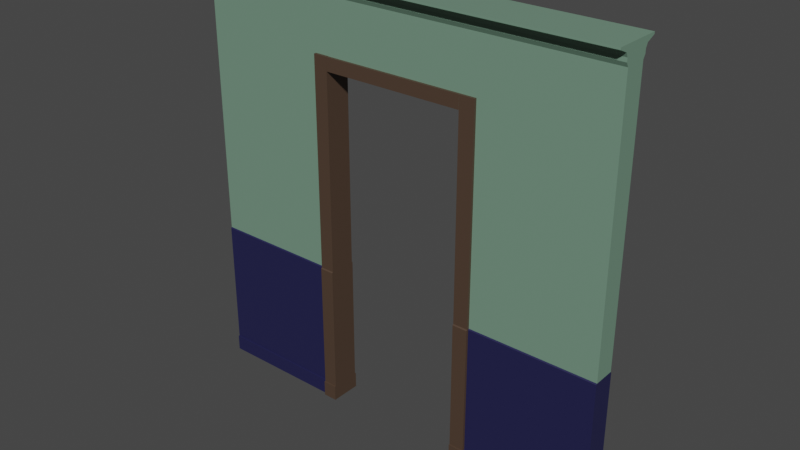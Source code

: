 # Source: door_frame.blend  (saved by Blender 3.4.6; exported with 4.5.12 LTS)
import bpy
from mathutils import Matrix  # noqa: F401  (used for matrix-valued properties, if any)

bpy.ops.wm.read_factory_settings(use_empty=True)
scene = bpy.context.scene
scene.name = 'Scene'

# ---- collections
col_collection = bpy.data.collections.new('Collection'); scene.collection.children.link(col_collection)

# ---- materials (node trees are filled in below, after node groups)
mat_top = bpy.data.materials.new('Top')
mat_top.alpha_threshold = 0.0
mat_top.use_transparent_shadow = False
mat_top.diffuse_color = (0.4581, 0.8, 0.5542, 1.0)
mat_top.roughness = 0.5
mat_top.line_color = (0.0, 0.0, 0.0, 1.0)
mat_bottom = bpy.data.materials.new('Bottom')
mat_bottom.use_transparent_shadow = False
mat_bottom.diffuse_color = (0.02786, 0.0226, 0.8, 1.0)
mat_door_frame = bpy.data.materials.new('Door Frame')
mat_door_frame.use_transparent_shadow = False
mat_door_frame.diffuse_color = (0.076, 0.04642, 0.03063, 1.0)
mat_door_frame.roughness = 1.0
mat_top_001 = bpy.data.materials.new('Top.001')
mat_top_001.alpha_threshold = 0.0
mat_top_001.use_transparent_shadow = False
mat_top_001.diffuse_color = (0.4581, 0.8, 0.5542, 1.0)
mat_top_001.roughness = 0.5
mat_top_001.line_color = (0.0, 0.0, 0.0, 1.0)
mat_bottom_001 = bpy.data.materials.new('Bottom.001')
mat_bottom_001.use_transparent_shadow = False
mat_bottom_001.diffuse_color = (0.02786, 0.0226, 0.8, 1.0)
mat_door_handle_001 = bpy.data.materials.new('Door Handle.001')
mat_door_handle_001.use_transparent_shadow = False
mat_door_handle_001.diffuse_color = (0.076, 0.05458, 0.03063, 1.0)
mat_door_handle_001.roughness = 1.0
mat_top_002 = bpy.data.materials.new('Top.002')
mat_top_002.alpha_threshold = 0.0
mat_top_002.use_transparent_shadow = False
mat_top_002.diffuse_color = (0.4581, 0.8, 0.5542, 1.0)
mat_top_002.roughness = 0.5
mat_top_002.line_color = (0.0, 0.0, 0.0, 1.0)
mat_bottom_002 = bpy.data.materials.new('Bottom.002')
mat_bottom_002.use_transparent_shadow = False
mat_bottom_002.diffuse_color = (0.02786, 0.0226, 0.8, 1.0)
mat_door_handle = bpy.data.materials.new('Door Handle')
mat_door_handle.use_transparent_shadow = False
mat_door_handle.diffuse_color = (0.076, 0.04642, 0.03063, 1.0)
mat_door_handle.roughness = 1.0

# ---- material node trees
mat_top.use_nodes = True; mat_top.node_tree.nodes.clear()
_N = mat_top.node_tree.nodes; _L = mat_top.node_tree.links
n0 = _N.new('ShaderNodeOutputMaterial'); n0.name = 'Material Output'; n0.location = (300, 300)
n1 = _N.new('ShaderNodeBsdfPrincipled'); n1.name = 'Principled BSDF'; n1.location = (10, 300)
n1.distribution = 'GGX'
n1.subsurface_method = 'RANDOM_WALK_SKIN'
n1.inputs[0].default_value = (0.1651, 0.2831, 0.2051, 1.0)
n1.inputs[3].default_value = 1.45
n1.inputs[27].default_value = (0.0, 0.0, 0.0, 1.0)
n1.inputs[28].default_value = 1.0
_L.new(n1.outputs[0], n0.inputs[0])
n0.is_active_output = True
mat_bottom.use_nodes = True; mat_bottom.node_tree.nodes.clear()
_N = mat_bottom.node_tree.nodes; _L = mat_bottom.node_tree.links
n0 = _N.new('ShaderNodeBsdfPrincipled'); n0.name = 'Principled BSDF'; n0.location = (10, 300)
n0.distribution = 'GGX'
n0.subsurface_method = 'RANDOM_WALK_SKIN'
n0.inputs[0].default_value = (0.01521, 0.01521, 0.06663, 1.0)
n0.inputs[3].default_value = 1.45
n0.inputs[27].default_value = (0.0, 0.0, 0.0, 1.0)
n0.inputs[28].default_value = 1.0
n1 = _N.new('ShaderNodeOutputMaterial'); n1.name = 'Material Output'; n1.location = (300, 300)
_L.new(n0.outputs[0], n1.inputs[0])
n1.is_active_output = True
mat_door_frame.use_nodes = True; mat_door_frame.node_tree.nodes.clear()
_N = mat_door_frame.node_tree.nodes; _L = mat_door_frame.node_tree.links
n0 = _N.new('ShaderNodeBsdfPrincipled'); n0.name = 'Principled BSDF'; n0.location = (10, 300)
n0.distribution = 'GGX'
n0.subsurface_method = 'RANDOM_WALK_SKIN'
n0.inputs[0].default_value = (0.07619, 0.04667, 0.03071, 1.0)
n0.inputs[3].default_value = 1.45
n0.inputs[27].default_value = (0.0, 0.0, 0.0, 1.0)
n0.inputs[28].default_value = 1.0
n1 = _N.new('ShaderNodeOutputMaterial'); n1.name = 'Material Output'; n1.location = (300, 300)
_L.new(n0.outputs[0], n1.inputs[0])
n1.is_active_output = True
mat_top_001.use_nodes = True; mat_top_001.node_tree.nodes.clear()
_N = mat_top_001.node_tree.nodes; _L = mat_top_001.node_tree.links
n0 = _N.new('ShaderNodeOutputMaterial'); n0.name = 'Material Output'; n0.location = (300, 300)
n1 = _N.new('ShaderNodeBsdfPrincipled'); n1.name = 'Principled BSDF'; n1.location = (10, 300)
n1.distribution = 'GGX'
n1.subsurface_method = 'RANDOM_WALK_SKIN'
n1.inputs[0].default_value = (0.1651, 0.2831, 0.2051, 1.0)
n1.inputs[3].default_value = 1.45
n1.inputs[27].default_value = (0.0, 0.0, 0.0, 1.0)
n1.inputs[28].default_value = 1.0
_L.new(n1.outputs[0], n0.inputs[0])
n0.is_active_output = True
mat_bottom_001.use_nodes = True; mat_bottom_001.node_tree.nodes.clear()
_N = mat_bottom_001.node_tree.nodes; _L = mat_bottom_001.node_tree.links
n0 = _N.new('ShaderNodeBsdfPrincipled'); n0.name = 'Principled BSDF'; n0.location = (10, 300)
n0.distribution = 'GGX'
n0.subsurface_method = 'RANDOM_WALK_SKIN'
n0.inputs[0].default_value = (0.01521, 0.01521, 0.06663, 1.0)
n0.inputs[3].default_value = 1.45
n0.inputs[27].default_value = (0.0, 0.0, 0.0, 1.0)
n0.inputs[28].default_value = 1.0
n1 = _N.new('ShaderNodeOutputMaterial'); n1.name = 'Material Output'; n1.location = (300, 300)
_L.new(n0.outputs[0], n1.inputs[0])
n1.is_active_output = True
mat_door_handle_001.use_nodes = True; mat_door_handle_001.node_tree.nodes.clear()
_N = mat_door_handle_001.node_tree.nodes; _L = mat_door_handle_001.node_tree.links
n0 = _N.new('ShaderNodeBsdfPrincipled'); n0.name = 'Principled BSDF'; n0.location = (10, 300)
n0.distribution = 'GGX'
n0.subsurface_method = 'RANDOM_WALK_SKIN'
n0.inputs[0].default_value = (0.076, 0.04642, 0.03063, 1.0)
n0.inputs[3].default_value = 1.45
n0.inputs[27].default_value = (0.0, 0.0, 0.0, 1.0)
n0.inputs[28].default_value = 1.0
n1 = _N.new('ShaderNodeOutputMaterial'); n1.name = 'Material Output'; n1.location = (300, 300)
_L.new(n0.outputs[0], n1.inputs[0])
n1.is_active_output = True
mat_top_002.use_nodes = True; mat_top_002.node_tree.nodes.clear()
_N = mat_top_002.node_tree.nodes; _L = mat_top_002.node_tree.links
n0 = _N.new('ShaderNodeOutputMaterial'); n0.name = 'Material Output'; n0.location = (300, 300)
n1 = _N.new('ShaderNodeBsdfPrincipled'); n1.name = 'Principled BSDF'; n1.location = (10, 300)
n1.distribution = 'GGX'
n1.subsurface_method = 'RANDOM_WALK_SKIN'
n1.inputs[0].default_value = (0.1651, 0.2831, 0.2051, 1.0)
n1.inputs[3].default_value = 1.45
n1.inputs[27].default_value = (0.0, 0.0, 0.0, 1.0)
n1.inputs[28].default_value = 1.0
_L.new(n1.outputs[0], n0.inputs[0])
n0.is_active_output = True
mat_bottom_002.use_nodes = True; mat_bottom_002.node_tree.nodes.clear()
_N = mat_bottom_002.node_tree.nodes; _L = mat_bottom_002.node_tree.links
n0 = _N.new('ShaderNodeBsdfPrincipled'); n0.name = 'Principled BSDF'; n0.location = (10, 300)
n0.distribution = 'GGX'
n0.subsurface_method = 'RANDOM_WALK_SKIN'
n0.inputs[0].default_value = (0.01521, 0.01521, 0.06663, 1.0)
n0.inputs[3].default_value = 1.45
n0.inputs[27].default_value = (0.0, 0.0, 0.0, 1.0)
n0.inputs[28].default_value = 1.0
n1 = _N.new('ShaderNodeOutputMaterial'); n1.name = 'Material Output'; n1.location = (300, 300)
_L.new(n0.outputs[0], n1.inputs[0])
n1.is_active_output = True
mat_door_handle.use_nodes = True; mat_door_handle.node_tree.nodes.clear()
_N = mat_door_handle.node_tree.nodes; _L = mat_door_handle.node_tree.links
n0 = _N.new('ShaderNodeBsdfPrincipled'); n0.name = 'Principled BSDF'; n0.location = (10, 300)
n0.distribution = 'GGX'
n0.subsurface_method = 'RANDOM_WALK_SKIN'
n0.inputs[0].default_value = (0.076, 0.04642, 0.03063, 1.0)
n0.inputs[3].default_value = 1.45
n0.inputs[27].default_value = (0.0, 0.0, 0.0, 1.0)
n0.inputs[28].default_value = 1.0
n1 = _N.new('ShaderNodeOutputMaterial'); n1.name = 'Material Output'; n1.location = (300, 300)
_L.new(n0.outputs[0], n1.inputs[0])
n1.is_active_output = True

# ---- world
world_world = bpy.data.worlds.new('World'); scene.world = world_world
world_world.use_nodes = True; world_world.node_tree.nodes.clear()
_N = world_world.node_tree.nodes; _L = world_world.node_tree.links
n0 = _N.new('ShaderNodeOutputWorld'); n0.name = 'World Output'; n0.location = (300, 300)
n1 = _N.new('ShaderNodeBackground'); n1.name = 'Background'; n1.location = (10, 300)
n1.inputs[0].default_value = (0.05088, 0.05088, 0.05088, 1.0)
_L.new(n1.outputs[0], n0.inputs[0])
n0.is_active_output = True
world_world.color = (0.05088, 0.05088, 0.05088)
world_world.use_sun_shadow = False
world_world.sun_shadow_jitter_overblur = 0.0

# ---- meshes
me_cube = bpy.data.meshes.new('Cube')
me_cube.from_pydata([(1.0, -0.006201, 1.995), (1.0, -0.006201, 0.002072), (1.0, -4.437, 1.995), (1.0, -2.006, 0.002072), (-1.0, -0.006201, 1.995), (-1.0, -0.006201, 0.002072), (-1.0, -4.437, 1.995), (-1.0, -2.006, 0.002072), (1.0, -0.006201, 0.6846), (-1.0, -2.006, 0.6846), (1.0, -2.006, 0.6846), (-1.0, -0.006201, 0.6846), (1.0, -0.006201, 0.07733), (1.0, -2.006, 0.07733), (-1.0, -0.006201, 0.07733), (-1.0, -2.006, 0.07733), (1.0, -2.414, 0.07563), (1.0, -2.414, 0.002072), (-1.0, -2.414, 0.002072), (-1.0, -2.414, 0.07563), (-1.0, -2.006, 1.922), (1.0, -0.006201, 1.875), (1.0, -2.006, 1.922), (-1.0, -0.006201, 1.875), (-1.0, -2.418, 1.941), (-1.0, -2.407, 1.958), (-1.0, -2.776, 1.977), (1.0, -0.006201, 1.965), (1.0, -0.006201, 1.935), (1.0, -0.006201, 1.905), (1.0, -2.776, 1.977), (1.0, -2.407, 1.958), (1.0, -2.418, 1.941), (-1.0, -0.006201, 1.965), (-1.0, -0.006201, 1.935), (-1.0, -0.006201, 1.905), (1.0, -4.437, 1.995), (-1.0, -4.437, 1.995), (1.0, -4.437, 2.004), (-1.0, -4.437, 2.004), (1.0, -0.006201, 2.004), (-1.0, -0.006201, 2.004), (-1.0, -2.182, 0.07733), (-1.0, -2.182, 0.6798), (1.0, -2.182, 0.6798), (1.0, -2.182, 0.07733), (0.8, 0.0, 0.002072), (0.8, -2.006, 0.002072), (0.8, -2.006, 0.6846), (0.8, -2.006, 0.07733), (0.8, -2.414, 0.002072), (0.8, -2.414, 0.07563), (0.8, -2.006, 1.922), (0.8, -2.418, 1.941), (0.8, -2.407, 1.958), (0.8, -2.776, 1.977), (0.8, -2.182, 0.6798), (0.8, -2.182, 0.07733), (1.0, 0.0, 1.637), (1.0, -2.006, 1.675), (-1.0, 0.0, 1.637), (-1.0, -2.006, 1.675), (0.8, -2.006, 1.675), (1.0, -2.495, 1.675), (1.0, -2.495, 0.6846), (1.0, -2.902, 0.07563), (1.0, -2.902, 0.002072), (0.8, -2.902, 0.002072), (1.0, -2.495, 0.07733), (1.0, -2.67, 0.6798), (1.0, -2.67, 0.07733), (0.8, -2.495, 0.6846), (0.8, -2.495, 0.07733), (0.8, -2.902, 0.07563), (0.8, -2.67, 0.6798), (0.8, -2.67, 0.07733), (0.8, -2.495, 1.675)], [], [(2, 0, 40, 38), (30, 2, 6, 26, 55), (26, 6, 4, 33), (46, 1, 3, 47), (27, 0, 2, 30), (12, 8, 10, 13), (15, 9, 11, 14), (51, 50, 67, 73), (49, 15, 19, 51), (7, 15, 14, 5), (1, 12, 13, 3), (50, 51, 19, 18), (47, 3, 17, 50), (3, 13, 16, 17), (15, 7, 18, 19), (58, 21, 22, 59), (61, 20, 23, 60), (62, 52, 20, 61), (21, 29, 32, 22), (29, 28, 31, 32), (28, 27, 30, 31), (20, 24, 35, 23), (24, 25, 34, 35), (25, 26, 33, 34), (52, 53, 24, 20), (53, 54, 25, 24), (54, 55, 26, 25), (6, 2, 36, 37), (40, 41, 39, 38), (0, 4, 41, 40), (6, 2, 38, 39), (4, 6, 39, 41), (57, 56, 43, 42), (9, 15, 42, 43), (13, 10, 44, 45), (48, 9, 43, 56), (17, 16, 65, 66), (13, 45, 70, 68), (31, 30, 55, 54), (32, 31, 54, 53), (22, 32, 53, 52), (59, 22, 52, 62), (7, 47, 50, 18), (62, 48, 71, 76), (16, 13, 68, 65), (15, 49, 57, 42), (5, 46, 47, 7), (45, 44, 69, 70), (48, 62, 61, 9), (9, 61, 60, 11), (8, 58, 59, 10), (72, 68, 70, 75), (64, 71, 74, 69), (70, 69, 74, 75), (66, 65, 73, 67), (68, 72, 73, 65), (64, 63, 76, 71), (48, 56, 74, 71), (50, 17, 66, 67), (49, 51, 73, 72), (56, 57, 75, 74), (59, 62, 76, 63), (57, 49, 72, 75), (44, 10, 64, 69), (10, 59, 63, 64)])
me_cube.polygons.foreach_set('material_index', [0, 0, 0, 1, 0, 2, 1, 2, 1, 1, 2, 1, 1, 2, 1, 0, 0, 0, 0, 0, 0, 0, 0, 0, 0, 0, 0, 0, 0, 0, 0, 0, 1, 1, 2, 1, 2, 2, 0, 0, 0, 0, 1, 2, 2, 1, 1, 2, 0, 0, 2, 2, 2, 2, 2, 2, 2, 2, 1, 2, 2, 2, 2, 2, 2])
_uv = me_cube.uv_layers.new(name='UVMap')
_uv.uv.foreach_set('vector', [0.625, 0.75, 0.625, 0.5, 0.625, 0.5, 0.625, 0.75, 0.6212, 0.75, 0.625, 0.75, 0.625, 1.0, 0.6212, 1.0, 0.6212, 0.775, 0.6212, 0.0, 0.625, 0.0, 0.625, 0.25, 0.6212, 0.25, 0.35, 0.4992, 0.375, 0.5, 0.375, 0.75, 0.35, 0.75, 0.6212, 0.5, 0.625, 0.5, 0.625, 0.75, 0.6212, 0.75, 0.3844, 0.5, 0.4603, 0.5, 0.4603, 0.75, 0.3844, 0.75, 0.3844, 0.0, 0.4603, 0.0, 0.4603, 0.25, 0.3844, 0.25, 0.3844, 0.775, 0.375, 0.775, 0.375, 0.775, 0.3844, 0.775, 0.3844, 0.775, 0.3844, 1.0, 0.3844, 1.0, 0.3844, 0.775, 0.375, 0.0, 0.3844, 0.0, 0.3844, 0.25, 0.375, 0.25, 0.375, 0.5, 0.3844, 0.5, 0.3844, 0.75, 0.375, 0.75, 0.375, 0.775, 0.3844, 0.775, 0.3844, 1.0, 0.375, 1.0, 0.35, 0.75, 0.375, 0.75, 0.375, 0.75, 0.35, 0.75, 0.375, 0.75, 0.3844, 0.75, 0.3844, 0.75, 0.375, 0.75, 0.3844, 0.0, 0.375, 0.0, 0.375, 0.0, 0.3844, 0.0, 0.5797, 0.4992, 0.61, 0.5, 0.61, 0.75, 0.58, 0.75, 0.58, 0.0, 0.61, 0.0, 0.61, 0.25, 0.5797, 0.2508, 0.58, 0.775, 0.61, 0.775, 0.61, 1.0, 0.58, 1.0, 0.61, 0.5, 0.6137, 0.5, 0.6137, 0.75, 0.61, 0.75, 0.6137, 0.5, 0.6175, 0.5, 0.6175, 0.75, 0.6137, 0.75, 0.6175, 0.5, 0.6212, 0.5, 0.6212, 0.75, 0.6175, 0.75, 0.61, 0.0, 0.6137, 0.0, 0.6137, 0.25, 0.61, 0.25, 0.6137, 0.0, 0.6175, 0.0, 0.6175, 0.25, 0.6137, 0.25, 0.6175, 0.0, 0.6212, 0.0, 0.6212, 0.25, 0.6175, 0.25, 0.61, 0.775, 0.6137, 0.775, 0.6137, 1.0, 0.61, 1.0, 0.6137, 0.775, 0.6175, 0.775, 0.6175, 1.0, 0.6137, 1.0, 0.6175, 0.775, 0.6212, 0.775, 0.6212, 1.0, 0.6175, 1.0, 0.875, 0.75, 0.625, 0.75, 0.625, 0.75, 0.875, 0.75, 0.625, 0.5, 0.875, 0.5, 0.875, 0.75, 0.625, 0.75, 0.0, 0.0, 0.0, 0.0, 0.0, 0.0, 0.0, 0.0, 0.625, 1.0, 0.625, 0.75, 0.625, 0.75, 0.625, 1.0, 0.625, 0.25, 0.625, 0.0, 0.625, 0.0, 0.625, 0.25, 0.3844, 0.775, 0.4603, 0.775, 0.4603, 1.0, 0.3844, 1.0, 0.4603, 0.0, 0.3844, 0.0, 0.3844, 0.0, 0.4603, 0.0, 0.3844, 0.75, 0.4603, 0.75, 0.4603, 0.75, 0.3844, 0.75, 0.4603, 0.775, 0.4603, 1.0, 0.4603, 1.0, 0.4603, 0.775, 0.375, 0.75, 0.3844, 0.75, 0.3844, 0.75, 0.375, 0.75, 0.3844, 0.75, 0.3844, 0.75, 0.3844, 0.75, 0.3844, 0.75, 0.6175, 0.75, 0.6212, 0.75, 0.6212, 0.775, 0.6175, 0.775, 0.6137, 0.75, 0.6175, 0.75, 0.6175, 0.775, 0.6137, 0.775, 0.61, 0.75, 0.6137, 0.75, 0.6137, 0.775, 0.61, 0.775, 0.58, 0.75, 0.61, 0.75, 0.61, 0.775, 0.58, 0.775, 0.125, 0.75, 0.35, 0.75, 0.35, 0.75, 0.125, 0.75, 0.58, 0.775, 0.4603, 0.775, 0.4603, 0.775, 0.58, 0.775, 0.3844, 0.75, 0.3844, 0.75, 0.3844, 0.75, 0.3844, 0.75, 0.3844, 1.0, 0.3844, 0.775, 0.3844, 0.775, 0.3844, 1.0, 0.125, 0.5, 0.35, 0.4992, 0.35, 0.75, 0.125, 0.75, 0.3844, 0.75, 0.4603, 0.75, 0.4603, 0.75, 0.3844, 0.75, 0.4603, 0.775, 0.58, 0.775, 0.58, 1.0, 0.4603, 1.0, 0.4603, 0.0, 0.58, 0.0, 0.5797, 0.2508, 0.4603, 0.25, 0.4603, 0.5, 0.5797, 0.4992, 0.58, 0.75, 0.4603, 0.75, 0.3844, 0.775, 0.3844, 0.75, 0.3844, 0.75, 0.3844, 0.775, 0.4603, 0.75, 0.4603, 0.775, 0.4603, 0.775, 0.4603, 0.75, 0.3844, 0.75, 0.4603, 0.75, 0.4603, 0.775, 0.3844, 0.775, 0.375, 0.75, 0.3844, 0.75, 0.3844, 0.775, 0.375, 0.775, 0.3844, 0.75, 0.3844, 0.775, 0.3844, 0.775, 0.3844, 0.75, 0.4603, 0.75, 0.58, 0.75, 0.58, 0.775, 0.4603, 0.775, 0.4603, 0.775, 0.4603, 0.775, 0.4603, 0.775, 0.4603, 0.775, 0.35, 0.75, 0.375, 0.75, 0.375, 0.75, 0.35, 0.75, 0.3844, 0.775, 0.3844, 0.775, 0.3844, 0.775, 0.3844, 0.775, 0.4603, 0.775, 0.3844, 0.775, 0.3844, 0.775, 0.4603, 0.775, 0.58, 0.75, 0.58, 0.775, 0.58, 0.775, 0.58, 0.75, 0.3844, 0.775, 0.3844, 0.775, 0.3844, 0.775, 0.3844, 0.775, 0.4603, 0.75, 0.4603, 0.75, 0.4603, 0.75, 0.4603, 0.75, 0.4603, 0.75, 0.58, 0.75, 0.58, 0.75, 0.4603, 0.75])
me_cube.materials.append(mat_top)
me_cube.materials.append(mat_bottom)
me_cube.materials.append(mat_door_frame)
me_cube.use_mirror_vertex_groups = False
me_cube.update()
me_cube_001 = bpy.data.meshes.new('Cube.001')
me_cube_001.from_pydata([(1.0, -0.006201, 1.995), (1.0, -4.437, 1.995), (-1.0, -0.006201, 1.995), (-1.0, -4.437, 1.995), (-1.0, -2.006, 1.922), (1.0, -2.006, 1.922), (-1.0, -2.418, 1.941), (-1.0, -2.407, 1.958), (-1.0, -2.776, 1.977), (1.0, -2.776, 1.977), (1.0, -2.407, 1.958), (1.0, -2.418, 1.941), (1.0, -4.437, 1.995), (-1.0, -4.437, 1.995), (1.0, -4.437, 2.004), (-1.0, -4.437, 2.004), (1.0, -0.006201, 2.004), (-1.0, -0.006201, 2.004), (1.0, -0.009261, 1.613), (-1.0, -0.009261, 1.613), (-1.0, -2.006, 1.674), (1.0, -2.006, 1.674), (1.0, -2.479, 1.674), (1.0, -2.479, 1.613), (-1.0, -2.479, 1.613), (-1.0, -2.479, 1.674)], [], [(9, 1, 3, 8), (21, 5, 4, 20), (5, 11, 6, 4), (11, 10, 7, 6), (10, 9, 8, 7), (3, 1, 12, 13), (16, 17, 15, 14), (0, 2, 17, 16), (3, 1, 14, 15), (19, 18, 23, 24), (23, 22, 25, 24), (21, 20, 25, 22), (18, 21, 22, 23)])
me_cube_001.polygons.foreach_set('material_index', [0, 0, 0, 0, 0, 0, 0, 0, 0, 2, 2, 2, 0])
_uv = me_cube_001.uv_layers.new(name='UVMap')
_uv.uv.foreach_set('vector', [0.6212, 0.75, 0.625, 0.75, 0.625, 1.0, 0.6212, 1.0, 0.58, 0.75, 0.61, 0.75, 0.61, 1.0, 0.58, 1.0, 0.61, 0.75, 0.6137, 0.75, 0.6137, 1.0, 0.61, 1.0, 0.6137, 0.75, 0.6175, 0.75, 0.6175, 1.0, 0.6137, 1.0, 0.6175, 0.75, 0.6212, 0.75, 0.6212, 1.0, 0.6175, 1.0, 0.875, 0.75, 0.625, 0.75, 0.625, 0.75, 0.875, 0.75, 0.625, 0.5, 0.875, 0.5, 0.875, 0.75, 0.625, 0.75, 0.0, 0.0, 0.0, 0.0, 0.0, 0.0, 0.0, 0.0, 0.625, 1.0, 0.625, 0.75, 0.625, 0.75, 0.625, 1.0, 0.0, 0.0, 0.0, 0.0, 0.0, 0.0, 0.0, 0.0, 0.5725, 0.75, 0.58, 0.75, 0.58, 1.0, 0.5725, 1.0, 0.58, 0.75, 0.58, 1.0, 0.58, 1.0, 0.58, 0.75, 0.5725, 0.75, 0.58, 0.75, 0.58, 0.75, 0.5725, 0.75])
me_cube_001.materials.append(mat_top_001)
me_cube_001.materials.append(mat_bottom_001)
me_cube_001.materials.append(mat_door_handle_001)
me_cube_001.use_mirror_vertex_groups = False
me_cube_001.update()
me_cube_002 = bpy.data.meshes.new('Cube.002')
me_cube_002.from_pydata([(1.0, -0.006201, 1.995), (1.0, -0.006201, 0.002072), (1.0, -4.437, 1.995), (1.0, -2.006, 0.002072), (-1.0, -0.006201, 1.995), (-1.0, -0.006201, 0.002072), (-1.0, -4.437, 1.995), (-1.0, -2.006, 0.002072), (1.0, -0.006201, 0.6846), (-1.0, -2.006, 0.6846), (1.0, -2.006, 0.6846), (-1.0, -0.006201, 0.6846), (1.0, -0.006201, 0.07733), (1.0, -2.006, 0.07733), (-1.0, -0.006201, 0.07733), (-1.0, -2.006, 0.07733), (1.0, -2.414, 0.07563), (1.0, -2.414, 0.002072), (-1.0, -2.414, 0.002072), (-1.0, -2.414, 0.07563), (-1.0, -2.006, 1.922), (1.0, -0.006201, 1.875), (1.0, -2.006, 1.922), (-1.0, -0.006201, 1.875), (-1.0, -2.418, 1.941), (-1.0, -2.407, 1.958), (-1.0, -2.776, 1.977), (1.0, -0.006201, 1.965), (1.0, -0.006201, 1.935), (1.0, -0.006201, 1.905), (1.0, -2.776, 1.977), (1.0, -2.407, 1.958), (1.0, -2.418, 1.941), (-1.0, -0.006201, 1.965), (-1.0, -0.006201, 1.935), (-1.0, -0.006201, 1.905), (1.0, -4.437, 1.995), (-1.0, -4.437, 1.995), (1.0, -4.437, 2.004), (-1.0, -4.437, 2.004), (1.0, -0.006201, 2.004), (-1.0, -0.006201, 2.004), (-1.0, -2.182, 0.07733), (-1.0, -2.182, 0.6798), (1.0, -2.182, 0.6798), (1.0, -2.182, 0.07733), (-0.7884, 0.0, 0.002072), (-0.7884, -2.006, 0.002072), (-0.7884, -2.006, 0.6846), (-0.7884, -2.006, 0.07733), (-0.7884, -2.414, 0.002072), (-0.7884, -2.414, 0.07563), (-0.7884, -2.006, 1.922), (-0.7884, -2.418, 1.941), (-0.7884, -2.407, 1.958), (-0.7884, -2.776, 1.977), (-0.7884, -2.182, 0.6798), (-0.7884, -2.182, 0.07733), (1.0, 0.0, 1.634), (1.0, -2.006, 1.672), (-1.0, 0.0, 1.634), (-1.0, -2.006, 1.674), (-0.7884, -2.006, 1.674), (-0.7884, -2.475, 0.6846), (-1.0, -2.475, 0.6846), (-0.7884, -2.475, 0.07733), (-1.0, -2.475, 0.07733), (-1.0, -2.883, 0.002072), (-1.0, -2.883, 0.07563), (-0.7884, -2.883, 0.07563), (-1.0, -2.651, 0.07733), (-1.0, -2.651, 0.6798), (-0.7884, -2.651, 0.6798), (-0.7884, -2.651, 0.07733), (-0.7884, -2.883, 0.002072), (-0.7884, -2.475, 1.674), (-1.0, -2.475, 1.674)], [], [(2, 0, 40, 38), (30, 2, 6, 26, 55), (26, 6, 4, 33), (46, 1, 3, 47), (27, 0, 2, 30), (12, 8, 10, 13), (15, 9, 11, 14), (49, 13, 45, 57), (9, 43, 71, 64), (7, 15, 14, 5), (1, 12, 13, 3), (51, 49, 65, 69), (47, 3, 17, 50), (3, 13, 16, 17), (15, 7, 18, 19), (58, 21, 22, 59), (61, 20, 23, 60), (62, 52, 20, 61), (21, 29, 32, 22), (29, 28, 31, 32), (28, 27, 30, 31), (20, 24, 35, 23), (24, 25, 34, 35), (25, 26, 33, 34), (52, 53, 24, 20), (53, 54, 25, 24), (54, 55, 26, 25), (6, 2, 36, 37), (40, 41, 39, 38), (0, 4, 41, 40), (6, 2, 38, 39), (4, 6, 39, 41), (56, 48, 63, 72), (9, 15, 42, 43), (13, 10, 44, 45), (42, 15, 66, 70), (10, 48, 56, 44), (45, 44, 56, 57), (31, 30, 55, 54), (32, 31, 54, 53), (22, 32, 53, 52), (59, 22, 52, 62), (7, 47, 50, 18), (17, 16, 51, 50), (13, 49, 51, 16), (50, 51, 69, 74), (5, 46, 47, 7), (10, 59, 62, 48), (18, 50, 74, 67), (9, 61, 60, 11), (8, 58, 59, 10), (65, 66, 68, 69), (74, 69, 68, 67), (73, 72, 71, 70), (63, 64, 71, 72), (66, 65, 73, 70), (63, 75, 76, 64), (57, 56, 72, 73), (19, 18, 67, 68), (49, 57, 73, 65), (62, 61, 76, 75), (43, 42, 70, 71), (15, 19, 68, 66), (48, 62, 75, 63), (61, 9, 64, 76)])
me_cube_002.polygons.foreach_set('material_index', [0, 0, 0, 1, 0, 1, 2, 1, 2, 2, 1, 2, 1, 1, 2, 0, 0, 0, 0, 0, 0, 0, 0, 0, 0, 0, 0, 0, 0, 0, 0, 0, 2, 2, 1, 2, 1, 1, 0, 0, 0, 0, 1, 1, 1, 2, 1, 0, 1, 2, 0, 2, 2, 2, 2, 2, 2, 2, 2, 2, 2, 2, 2, 2, 2])
_uv = me_cube_002.uv_layers.new(name='UVMap')
_uv.uv.foreach_set('vector', [0.625, 0.75, 0.625, 0.5, 0.625, 0.5, 0.625, 0.75, 0.6212, 0.75, 0.625, 0.75, 0.625, 1.0, 0.6212, 1.0, 0.6212, 0.971, 0.6212, 0.0, 0.625, 0.0, 0.625, 0.25, 0.6212, 0.25, 0.154, 0.4992, 0.375, 0.5, 0.375, 0.75, 0.154, 0.75, 0.6212, 0.5, 0.625, 0.5, 0.625, 0.75, 0.6212, 0.75, 0.3844, 0.5, 0.4603, 0.5, 0.4603, 0.75, 0.3844, 0.75, 0.3844, 0.0, 0.4603, 0.0, 0.4603, 0.25, 0.3844, 0.25, 0.3844, 0.971, 0.3844, 0.75, 0.3844, 0.75, 0.3844, 0.971, 0.4603, 0.0, 0.4603, 0.0, 0.4603, 0.0, 0.4603, 0.0, 0.375, 0.0, 0.3844, 0.0, 0.3844, 0.25, 0.375, 0.25, 0.375, 0.5, 0.3844, 0.5, 0.3844, 0.75, 0.375, 0.75, 0.3844, 0.971, 0.3844, 0.971, 0.3844, 0.971, 0.3844, 0.971, 0.154, 0.75, 0.375, 0.75, 0.375, 0.75, 0.154, 0.75, 0.375, 0.75, 0.3844, 0.75, 0.3844, 0.75, 0.375, 0.75, 0.3844, 0.0, 0.375, 0.0, 0.375, 0.0, 0.3844, 0.0, 0.5794, 0.4992, 0.61, 0.5, 0.61, 0.75, 0.5797, 0.75, 0.5797, 0.0, 0.61, 0.0, 0.61, 0.25, 0.5794, 0.2508, 0.5797, 0.971, 0.61, 0.971, 0.61, 1.0, 0.5797, 1.0, 0.61, 0.5, 0.6137, 0.5, 0.6137, 0.75, 0.61, 0.75, 0.6137, 0.5, 0.6175, 0.5, 0.6175, 0.75, 0.6137, 0.75, 0.6175, 0.5, 0.6212, 0.5, 0.6212, 0.75, 0.6175, 0.75, 0.61, 0.0, 0.6137, 0.0, 0.6137, 0.25, 0.61, 0.25, 0.6137, 0.0, 0.6175, 0.0, 0.6175, 0.25, 0.6137, 0.25, 0.6175, 0.0, 0.6212, 0.0, 0.6212, 0.25, 0.6175, 0.25, 0.61, 0.971, 0.6137, 0.971, 0.6137, 1.0, 0.61, 1.0, 0.6137, 0.971, 0.6175, 0.971, 0.6175, 1.0, 0.6137, 1.0, 0.6175, 0.971, 0.6212, 0.971, 0.6212, 1.0, 0.6175, 1.0, 0.875, 0.75, 0.625, 0.75, 0.625, 0.75, 0.875, 0.75, 0.625, 0.5, 0.875, 0.5, 0.875, 0.75, 0.625, 0.75, 0.0, 0.0, 0.0, 0.0, 0.0, 0.0, 0.0, 0.0, 0.625, 1.0, 0.625, 0.75, 0.625, 0.75, 0.625, 1.0, 0.625, 0.25, 0.625, 0.0, 0.625, 0.0, 0.625, 0.25, 0.4603, 0.971, 0.4603, 0.971, 0.4603, 0.971, 0.4603, 0.971, 0.4603, 0.0, 0.3844, 0.0, 0.3844, 0.0, 0.4603, 0.0, 0.3844, 0.75, 0.4603, 0.75, 0.4603, 0.75, 0.3844, 0.75, 0.3844, 0.0, 0.3844, 0.0, 0.3844, 0.0, 0.3844, 0.0, 0.4603, 0.75, 0.4603, 0.971, 0.4603, 0.971, 0.4603, 0.75, 0.3844, 0.75, 0.4603, 0.75, 0.4603, 0.971, 0.3844, 0.971, 0.6175, 0.75, 0.6212, 0.75, 0.6212, 0.971, 0.6175, 0.971, 0.6137, 0.75, 0.6175, 0.75, 0.6175, 0.971, 0.6137, 0.971, 0.61, 0.75, 0.6137, 0.75, 0.6137, 0.971, 0.61, 0.971, 0.5797, 0.75, 0.61, 0.75, 0.61, 0.971, 0.5797, 0.971, 0.125, 0.75, 0.154, 0.75, 0.154, 0.75, 0.125, 0.75, 0.375, 0.75, 0.3844, 0.75, 0.3844, 0.971, 0.375, 0.971, 0.3844, 0.75, 0.3844, 0.971, 0.3844, 0.971, 0.3844, 0.75, 0.375, 0.971, 0.3844, 0.971, 0.3844, 0.971, 0.375, 0.971, 0.125, 0.5, 0.154, 0.4992, 0.154, 0.75, 0.125, 0.75, 0.4603, 0.75, 0.5797, 0.75, 0.5797, 0.971, 0.4603, 0.971, 0.125, 0.75, 0.154, 0.75, 0.154, 0.75, 0.125, 0.75, 0.4603, 0.0, 0.5797, 0.0, 0.5794, 0.2508, 0.4603, 0.25, 0.4603, 0.5, 0.5794, 0.4992, 0.5797, 0.75, 0.4603, 0.75, 0.3844, 0.971, 0.3844, 1.0, 0.3844, 1.0, 0.3844, 0.971, 0.375, 0.971, 0.3844, 0.971, 0.3844, 1.0, 0.375, 1.0, 0.3844, 0.971, 0.4603, 0.971, 0.4603, 1.0, 0.3844, 1.0, 0.4603, 0.971, 0.4603, 1.0, 0.4603, 1.0, 0.4603, 0.971, 0.3844, 1.0, 0.3844, 0.971, 0.3844, 0.971, 0.3844, 1.0, 0.4603, 0.971, 0.5797, 0.971, 0.5797, 1.0, 0.4603, 1.0, 0.3844, 0.971, 0.4603, 0.971, 0.4603, 0.971, 0.3844, 0.971, 0.3844, 0.0, 0.375, 0.0, 0.375, 0.0, 0.3844, 0.0, 0.3844, 0.971, 0.3844, 0.971, 0.3844, 0.971, 0.3844, 0.971, 0.5797, 0.971, 0.5797, 1.0, 0.5797, 1.0, 0.5797, 0.971, 0.4603, 0.0, 0.3844, 0.0, 0.3844, 0.0, 0.4603, 0.0, 0.3844, 0.0, 0.3844, 0.0, 0.3844, 0.0, 0.3844, 0.0, 0.4603, 0.971, 0.5797, 0.971, 0.5797, 0.971, 0.4603, 0.971, 0.5797, 0.0, 0.4603, 0.0, 0.4603, 0.0, 0.5797, 0.0])
me_cube_002.materials.append(mat_top_002)
me_cube_002.materials.append(mat_bottom_002)
me_cube_002.materials.append(mat_door_handle)
me_cube_002.use_mirror_vertex_groups = False
me_cube_002.update()

# ---- objects
ob_cube = bpy.data.objects.new('Cube', me_cube)
ob_cube_001 = bpy.data.objects.new('Cube.001', me_cube_001)
ob_cube_002 = bpy.data.objects.new('Cube.002', me_cube_002)

# ---- transforms, parenting, visibility, modifiers, constraints
ob_cube.location = (-1.0, 0.0, 0.0)
ob_cube.scale = (0.5, 0.0375, 1.5)
ob_cube.lock_rotations_4d = False
ob_cube.empty_display_type = 'ARROWS'
ob_cube.lineart.crease_threshold = 0.0
_m = ob_cube.modifiers.new('Mirror', 'MIRROR')
_m.use_axis = (False, True, False)
_m.use_clip = True
_m.merge_threshold = 0.1
ob_cube_001.location = (0.0, 0.0, 0.0)
ob_cube_001.scale = (0.5, 0.0375, 1.5)
ob_cube_001.lock_rotations_4d = False
ob_cube_001.empty_display_type = 'ARROWS'
ob_cube_001.lineart.crease_threshold = 0.0
_m = ob_cube_001.modifiers.new('Mirror', 'MIRROR')
_m.use_axis = (False, True, False)
_m.use_clip = True
_m.merge_threshold = 0.1
ob_cube_002.location = (1.0, 0.0, 0.0)
ob_cube_002.scale = (0.5, 0.0375, 1.5)
ob_cube_002.lock_rotations_4d = False
ob_cube_002.empty_display_type = 'ARROWS'
ob_cube_002.lineart.crease_threshold = 0.0
_m = ob_cube_002.modifiers.new('Mirror', 'MIRROR')
_m.use_axis = (False, True, False)
_m.use_clip = True
_m.merge_threshold = 0.1

# ---- collection membership
col_collection.objects.link(ob_cube)
col_collection.objects.link(ob_cube_001)
col_collection.objects.link(ob_cube_002)

# ---- scene / render settings (as saved in the file)
scene.frame_start = 1; scene.frame_end = 250; scene.frame_set(5)
scene.render.engine = 'BLENDER_EEVEE_NEXT'
scene.cycles.sampling_pattern = 'TABULATED_SOBOL'
scene.cycles.use_light_tree = False
scene.view_settings.view_transform = 'Filmic'
bpy.context.view_layer.update()

# ---- added for rendering (the .blend has no active camera and no usable light): camera, sun
cam_auto = bpy.data.cameras.new('AutoCamera')
cam_auto.lens = 50.0
cam_auto.sensor_width = 36.0
cam_auto.clip_end = 1000.0
ob_auto_camera = bpy.data.objects.new('AutoCamera', cam_auto)
scene.collection.objects.link(ob_auto_camera)
ob_auto_camera.location = (3.93914, -4.72697, 4.65571)
ob_auto_camera.rotation_euler = (1.09748, -7.21219e-08, 0.694738)
scene.camera = ob_auto_camera
light_auto_sun = bpy.data.lights.new('AutoSun', 'SUN')
light_auto_sun.energy = 3.0
light_auto_sun.angle = 0.0523599
ob_auto_sun = bpy.data.objects.new('AutoSun', light_auto_sun)
scene.collection.objects.link(ob_auto_sun)
ob_auto_sun.rotation_euler = (0.872665, 0.174533, 0.523599)
bpy.context.view_layer.update()
